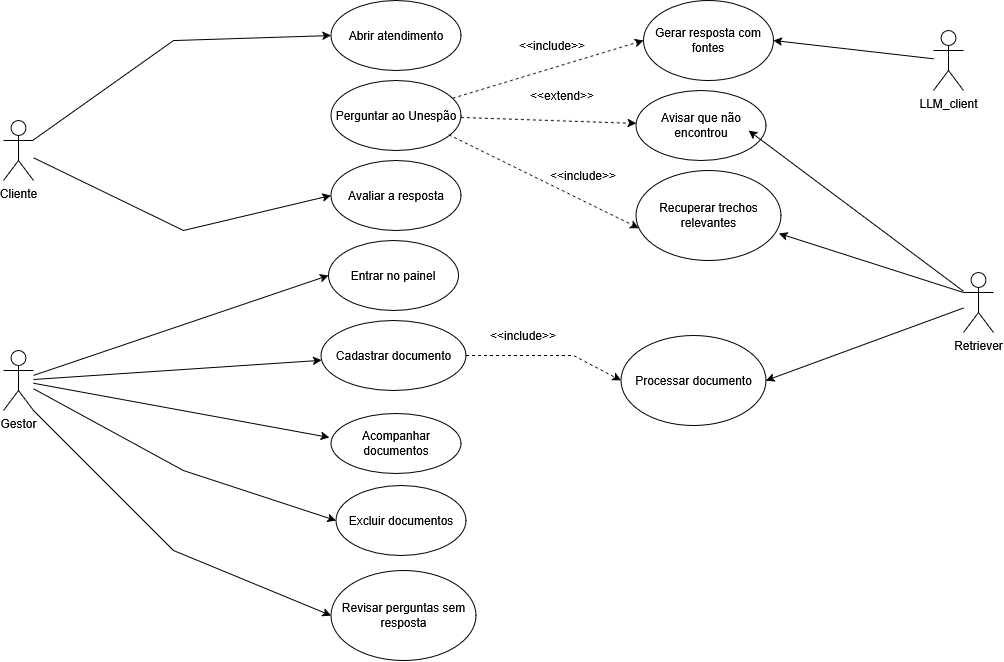

The diagram above was exported from draw.io. Its source (the exported page's mxGraphModel, read from the mxfile embedded in the PNG):
<mxGraphModel dx="2049" dy="1129" grid="1" gridSize="10" guides="1" tooltips="1" connect="1" arrows="1" fold="1" page="1" pageScale="1" pageWidth="827" pageHeight="1169" math="0" shadow="0">
  <root>
    <mxCell id="0" />
    <mxCell id="1" parent="0" />
    <mxCell id="dJm0QVuPCl7xB1zZok1q-1" parent="1" style="shape=umlActor;verticalLabelPosition=bottom;verticalAlign=top;html=1;outlineConnect=0;labelPerimeter=1;" value="Cliente" vertex="1">
      <mxGeometry height="60" width="30" x="130" y="210" as="geometry" />
    </mxCell>
    <mxCell id="dJm0QVuPCl7xB1zZok1q-2" parent="1" style="shape=umlActor;verticalLabelPosition=bottom;verticalAlign=top;html=1;outlineConnect=0;labelPerimeter=1;" value="Gestor" vertex="1">
      <mxGeometry height="60" width="30" x="130" y="440" as="geometry" />
    </mxCell>
    <mxCell id="dJm0QVuPCl7xB1zZok1q-3" parent="1" style="shape=umlActor;verticalLabelPosition=bottom;verticalAlign=top;html=1;outlineConnect=0;labelPerimeter=1;" value="LLM_client" vertex="1">
      <mxGeometry height="60" width="30" x="1060" y="120" as="geometry" />
    </mxCell>
    <mxCell id="dJm0QVuPCl7xB1zZok1q-4" parent="1" style="shape=umlActor;verticalLabelPosition=bottom;verticalAlign=top;html=1;outlineConnect=0;labelPerimeter=1;" value="Retriever" vertex="1">
      <mxGeometry height="60" width="30" x="1090" y="362" as="geometry" />
    </mxCell>
    <mxCell id="dJm0QVuPCl7xB1zZok1q-6" parent="1" style="ellipse;whiteSpace=wrap;html=1;align=center;" value="Abrir atendimento" vertex="1">
      <mxGeometry height="70" width="130" x="457.5" y="90" as="geometry" />
    </mxCell>
    <mxCell id="dJm0QVuPCl7xB1zZok1q-7" parent="1" style="ellipse;whiteSpace=wrap;html=1;align=center;" value="Perguntar ao Unespão" vertex="1">
      <mxGeometry height="70" width="130" x="457.5" y="170" as="geometry" />
    </mxCell>
    <mxCell id="dJm0QVuPCl7xB1zZok1q-8" parent="1" style="ellipse;whiteSpace=wrap;html=1;align=center;" value="Avaliar a resposta" vertex="1">
      <mxGeometry height="70" width="130" x="457.5" y="250" as="geometry" />
    </mxCell>
    <mxCell id="dJm0QVuPCl7xB1zZok1q-9" parent="1" style="ellipse;whiteSpace=wrap;html=1;align=center;" value="Entrar no painel" vertex="1">
      <mxGeometry height="70" width="130" x="455" y="330" as="geometry" />
    </mxCell>
    <mxCell id="dJm0QVuPCl7xB1zZok1q-10" parent="1" style="ellipse;whiteSpace=wrap;html=1;align=center;" value="Cadastrar documento" vertex="1">
      <mxGeometry height="70" width="145" x="447.5" y="410" as="geometry" />
    </mxCell>
    <mxCell id="dJm0QVuPCl7xB1zZok1q-11" parent="1" style="ellipse;whiteSpace=wrap;html=1;align=center;" value="Excluir documentos" vertex="1">
      <mxGeometry height="70" width="130" x="462.5" y="575" as="geometry" />
    </mxCell>
    <mxCell id="dJm0QVuPCl7xB1zZok1q-12" parent="1" style="ellipse;whiteSpace=wrap;html=1;align=center;" value="Acompanhar documentos" vertex="1">
      <mxGeometry height="60" width="130" x="457.5" y="503" as="geometry" />
    </mxCell>
    <mxCell id="dJm0QVuPCl7xB1zZok1q-13" parent="1" style="ellipse;whiteSpace=wrap;html=1;align=center;" value="Revisar perguntas sem resposta" vertex="1">
      <mxGeometry height="90" width="145" x="457.5" y="660" as="geometry" />
    </mxCell>
    <mxCell id="dJm0QVuPCl7xB1zZok1q-14" parent="1" style="ellipse;whiteSpace=wrap;html=1;align=center;" value="Processar documento" vertex="1">
      <mxGeometry height="90" width="145" x="747.5" y="425" as="geometry" />
    </mxCell>
    <mxCell id="dJm0QVuPCl7xB1zZok1q-15" parent="1" style="ellipse;whiteSpace=wrap;html=1;align=center;" value="Recuperar trechos relevantes" vertex="1">
      <mxGeometry height="90" width="145" x="762.5" y="260" as="geometry" />
    </mxCell>
    <mxCell id="dJm0QVuPCl7xB1zZok1q-16" parent="1" style="ellipse;whiteSpace=wrap;html=1;align=center;" value="Gerar resposta com fontes" vertex="1">
      <mxGeometry height="80" width="130" x="770" y="90" as="geometry" />
    </mxCell>
    <mxCell id="dJm0QVuPCl7xB1zZok1q-17" parent="1" style="ellipse;whiteSpace=wrap;html=1;align=center;" value="Avisar que não encontrou" vertex="1">
      <mxGeometry height="70" width="130" x="762.5" y="180" as="geometry" />
    </mxCell>
    <mxCell id="dJm0QVuPCl7xB1zZok1q-18" edge="1" parent="1" source="dJm0QVuPCl7xB1zZok1q-1" style="endArrow=classic;html=1;rounded=0;defaultLabelBackgroundColor=page;labelPadding=0 4;entryX=0;entryY=0.5;entryDx=0;entryDy=0;" target="dJm0QVuPCl7xB1zZok1q-6" value="">
      <mxGeometry height="50" relative="1" width="50" as="geometry">
        <Array as="points">
          <mxPoint x="300" y="130" />
        </Array>
        <mxPoint x="390" y="300" as="sourcePoint" />
        <mxPoint x="440" y="250" as="targetPoint" />
      </mxGeometry>
    </mxCell>
    <mxCell id="dJm0QVuPCl7xB1zZok1q-22" edge="1" parent="1" source="dJm0QVuPCl7xB1zZok1q-1" style="endArrow=classic;html=1;rounded=0;defaultLabelBackgroundColor=page;labelPadding=0 4;entryX=0;entryY=0.5;entryDx=0;entryDy=0;" target="dJm0QVuPCl7xB1zZok1q-8" value="">
      <mxGeometry height="50" relative="1" width="50" as="geometry">
        <Array as="points">
          <mxPoint x="310" y="320" />
        </Array>
        <mxPoint x="560" y="210" as="sourcePoint" />
        <mxPoint x="610" y="160" as="targetPoint" />
      </mxGeometry>
    </mxCell>
    <mxCell id="dJm0QVuPCl7xB1zZok1q-23" edge="1" parent="1" source="dJm0QVuPCl7xB1zZok1q-2" style="endArrow=classic;html=1;rounded=0;defaultLabelBackgroundColor=page;labelPadding=0 4;entryX=0;entryY=0.5;entryDx=0;entryDy=0;" target="dJm0QVuPCl7xB1zZok1q-9" value="">
      <mxGeometry height="50" relative="1" width="50" as="geometry">
        <mxPoint x="230" y="390" as="sourcePoint" />
        <mxPoint x="280" y="340" as="targetPoint" />
      </mxGeometry>
    </mxCell>
    <mxCell id="dJm0QVuPCl7xB1zZok1q-24" edge="1" parent="1" source="dJm0QVuPCl7xB1zZok1q-2" style="endArrow=classic;html=1;rounded=0;defaultLabelBackgroundColor=page;labelPadding=0 4;" target="dJm0QVuPCl7xB1zZok1q-10" value="">
      <mxGeometry height="50" relative="1" width="50" as="geometry">
        <mxPoint x="230" y="510" as="sourcePoint" />
        <mxPoint x="290" y="370" as="targetPoint" />
      </mxGeometry>
    </mxCell>
    <mxCell id="dJm0QVuPCl7xB1zZok1q-25" edge="1" parent="1" source="dJm0QVuPCl7xB1zZok1q-2" style="endArrow=classic;html=1;rounded=0;defaultLabelBackgroundColor=page;labelPadding=0 4;entryX=-0.012;entryY=0.4;entryDx=0;entryDy=0;entryPerimeter=0;" target="dJm0QVuPCl7xB1zZok1q-12" value="">
      <mxGeometry height="50" relative="1" width="50" as="geometry">
        <mxPoint x="310" y="590" as="sourcePoint" />
        <mxPoint x="360" y="540" as="targetPoint" />
      </mxGeometry>
    </mxCell>
    <mxCell id="dJm0QVuPCl7xB1zZok1q-26" edge="1" parent="1" source="dJm0QVuPCl7xB1zZok1q-2" style="endArrow=classic;html=1;rounded=0;defaultLabelBackgroundColor=page;labelPadding=0 4;entryX=0;entryY=0.5;entryDx=0;entryDy=0;" target="dJm0QVuPCl7xB1zZok1q-11" value="">
      <mxGeometry height="50" relative="1" width="50" as="geometry">
        <Array as="points">
          <mxPoint x="310" y="560" />
        </Array>
        <mxPoint x="160" y="390" as="sourcePoint" />
        <mxPoint x="210" y="340" as="targetPoint" />
      </mxGeometry>
    </mxCell>
    <mxCell id="dJm0QVuPCl7xB1zZok1q-27" edge="1" parent="1" source="dJm0QVuPCl7xB1zZok1q-2" style="endArrow=classic;html=1;rounded=0;defaultLabelBackgroundColor=page;labelPadding=0 4;exitX=1;exitY=1;exitDx=0;exitDy=0;exitPerimeter=0;entryX=0;entryY=0.5;entryDx=0;entryDy=0;" target="dJm0QVuPCl7xB1zZok1q-13" value="">
      <mxGeometry height="50" relative="1" width="50" as="geometry">
        <Array as="points">
          <mxPoint x="300" y="640" />
        </Array>
        <mxPoint x="560" y="690" as="sourcePoint" />
        <mxPoint x="610" y="640" as="targetPoint" />
      </mxGeometry>
    </mxCell>
    <mxCell id="dJm0QVuPCl7xB1zZok1q-34" edge="1" parent="1" source="dJm0QVuPCl7xB1zZok1q-3" style="endArrow=classic;html=1;rounded=0;defaultLabelBackgroundColor=page;labelPadding=0 4;entryX=1;entryY=0.5;entryDx=0;entryDy=0;" target="dJm0QVuPCl7xB1zZok1q-16" value="">
      <mxGeometry height="50" relative="1" width="50" as="geometry">
        <mxPoint x="827.5" y="185" as="sourcePoint" />
        <mxPoint x="885" y="180" as="targetPoint" />
      </mxGeometry>
    </mxCell>
    <mxCell id="dJm0QVuPCl7xB1zZok1q-38" edge="1" parent="1" source="dJm0QVuPCl7xB1zZok1q-7" style="endArrow=classic;dashed=1;html=1;rounded=0;defaultLabelBackgroundColor=page;labelPadding=0 4;endFill=1;entryX=0;entryY=0.5;entryDx=0;entryDy=0;" target="dJm0QVuPCl7xB1zZok1q-16" value=" ">
      <mxGeometry height="50" relative="1" width="50" as="geometry">
        <mxPoint x="607.5" y="282.5" as="sourcePoint" />
        <mxPoint x="739.5" y="257.5" as="targetPoint" />
      </mxGeometry>
    </mxCell>
    <mxCell id="dJm0QVuPCl7xB1zZok1q-39" edge="1" parent="1" source="dJm0QVuPCl7xB1zZok1q-10" style="endArrow=classic;dashed=1;html=1;rounded=0;defaultLabelBackgroundColor=page;labelPadding=0 4;endFill=1;entryX=0;entryY=0.5;entryDx=0;entryDy=0;" target="dJm0QVuPCl7xB1zZok1q-14" value=" ">
      <mxGeometry height="50" relative="1" width="50" as="geometry">
        <Array as="points">
          <mxPoint x="700" y="445" />
        </Array>
        <mxPoint x="648" y="540" as="sourcePoint" />
        <mxPoint x="815" y="588" as="targetPoint" />
      </mxGeometry>
    </mxCell>
    <mxCell id="dJm0QVuPCl7xB1zZok1q-40" edge="1" parent="1" source="dJm0QVuPCl7xB1zZok1q-7" style="endArrow=classic;dashed=1;html=1;rounded=0;defaultLabelBackgroundColor=page;labelPadding=0 4;endFill=1;" target="dJm0QVuPCl7xB1zZok1q-17" value=" ">
      <mxGeometry height="50" relative="1" width="50" as="geometry">
        <mxPoint x="710" y="510" as="sourcePoint" />
        <mxPoint x="960" y="247" as="targetPoint" />
      </mxGeometry>
    </mxCell>
    <mxCell id="dJm0QVuPCl7xB1zZok1q-42" edge="1" parent="1" source="dJm0QVuPCl7xB1zZok1q-4" style="endArrow=classic;html=1;rounded=0;defaultLabelBackgroundColor=page;labelPadding=0 4;entryX=1;entryY=0.5;entryDx=0;entryDy=0;" target="dJm0QVuPCl7xB1zZok1q-14" value="">
      <mxGeometry height="50" relative="1" width="50" as="geometry">
        <mxPoint x="930" y="430" as="sourcePoint" />
        <mxPoint x="980" y="380" as="targetPoint" />
      </mxGeometry>
    </mxCell>
    <mxCell id="dJm0QVuPCl7xB1zZok1q-43" edge="1" parent="1" source="dJm0QVuPCl7xB1zZok1q-4" style="endArrow=classic;html=1;rounded=0;defaultLabelBackgroundColor=page;labelPadding=0 4;entryX=0.986;entryY=0.7;entryDx=0;entryDy=0;entryPerimeter=0;exitX=0;exitY=0.3333333333333333;exitDx=0;exitDy=0;exitPerimeter=0;" target="dJm0QVuPCl7xB1zZok1q-15" value="">
      <mxGeometry height="50" relative="1" width="50" as="geometry">
        <mxPoint x="1048" y="410" as="sourcePoint" />
        <mxPoint x="865" y="410" as="targetPoint" />
      </mxGeometry>
    </mxCell>
    <mxCell id="dJm0QVuPCl7xB1zZok1q-45" parent="1" style="text;html=1;whiteSpace=wrap;strokeColor=none;fillColor=none;align=center;verticalAlign=middle;rounded=0;rotation=0;" value="&amp;lt;&amp;lt;include&amp;gt;&amp;gt;" vertex="1">
      <mxGeometry height="30" width="60" x="680" y="250" as="geometry" />
    </mxCell>
    <mxCell id="dJm0QVuPCl7xB1zZok1q-47" parent="1" style="text;html=1;whiteSpace=wrap;strokeColor=none;fillColor=none;align=center;verticalAlign=middle;rounded=0;rotation=0;" value="&amp;lt;&amp;lt;include&amp;gt;&amp;gt;" vertex="1">
      <mxGeometry height="30" width="60" x="649" y="120" as="geometry" />
    </mxCell>
    <mxCell id="dJm0QVuPCl7xB1zZok1q-48" parent="1" style="text;html=1;whiteSpace=wrap;strokeColor=none;fillColor=none;align=center;verticalAlign=middle;rounded=0;rotation=0;" value="&amp;lt;&amp;lt;include&amp;gt;&amp;gt;" vertex="1">
      <mxGeometry height="30" width="60" x="620" y="410" as="geometry" />
    </mxCell>
    <mxCell id="dJm0QVuPCl7xB1zZok1q-50" edge="1" parent="1" source="dJm0QVuPCl7xB1zZok1q-7" style="endArrow=classic;dashed=1;html=1;rounded=0;defaultLabelBackgroundColor=page;labelPadding=0 4;endFill=1;entryX=0.02;entryY=0.641;entryDx=0;entryDy=0;exitX=0.906;exitY=0.776;exitDx=0;exitDy=0;exitPerimeter=0;entryPerimeter=0;" target="dJm0QVuPCl7xB1zZok1q-15" value=" ">
      <mxGeometry height="50" relative="1" width="50" as="geometry">
        <mxPoint x="592.5" y="309" as="sourcePoint" />
        <mxPoint x="783.5" y="251" as="targetPoint" />
      </mxGeometry>
    </mxCell>
    <mxCell id="dJm0QVuPCl7xB1zZok1q-51" parent="1" style="text;html=1;whiteSpace=wrap;strokeColor=none;fillColor=none;align=center;verticalAlign=middle;rounded=0;rotation=0;" value="&amp;lt;&amp;lt;extend&amp;gt;&amp;gt;" vertex="1">
      <mxGeometry height="30" width="60" x="659" y="170" as="geometry" />
    </mxCell>
    <mxCell id="dJm0QVuPCl7xB1zZok1q-52" edge="1" parent="1" source="dJm0QVuPCl7xB1zZok1q-4" style="endArrow=classic;html=1;rounded=0;defaultLabelBackgroundColor=page;labelPadding=0 4;entryX=0.986;entryY=0.7;entryDx=0;entryDy=0;entryPerimeter=0;" value="">
      <mxGeometry height="50" relative="1" width="50" as="geometry">
        <mxPoint x="1060" y="279" as="sourcePoint" />
        <mxPoint x="875" y="220" as="targetPoint" />
      </mxGeometry>
    </mxCell>
  </root>
</mxGraphModel>